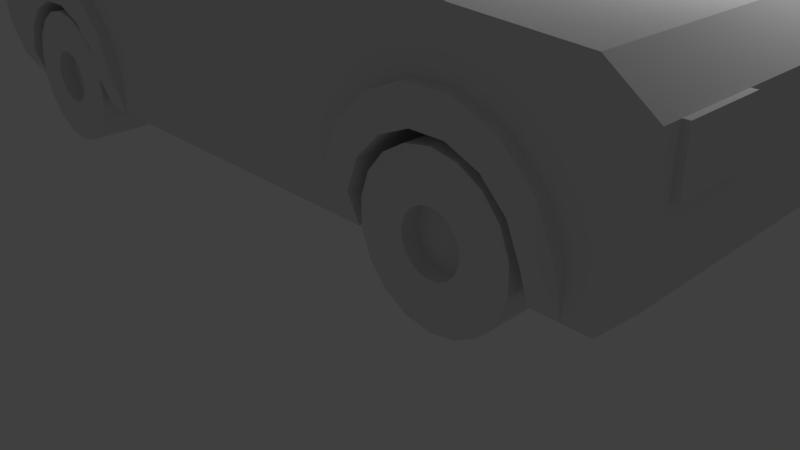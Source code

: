 # Source: BackgroundCar.blend  (saved by Blender 2.77.0; exported with 4.5.12 LTS)
import bpy
from mathutils import Matrix  # noqa: F401  (used for matrix-valued properties, if any)

bpy.ops.wm.read_factory_settings(use_empty=True)
scene = bpy.context.scene
scene.name = 'Scene'

# ---- collections
col_collection_1 = bpy.data.collections.new('Collection 1'); scene.collection.children.link(col_collection_1)

# ---- materials (node trees are filled in below, after node groups)
mat_underneath_car = bpy.data.materials.new('Underneath Car')
mat_underneath_car.alpha_threshold = 0.0
mat_underneath_car.use_transparent_shadow = False
mat_underneath_car.roughness = 0.5
mat_underneath_car.line_color = (0.0, 0.0, 0.0, 1.0)
mat_silver = bpy.data.materials.new('Silver')
mat_silver.alpha_threshold = 0.0
mat_silver.use_transparent_shadow = False
mat_silver.roughness = 0.5
mat_car_trim = bpy.data.materials.new('Car Trim')
mat_car_trim.alpha_threshold = 0.0
mat_car_trim.use_transparent_shadow = False
mat_car_trim.roughness = 0.5
mat_carlight = bpy.data.materials.new('CarLight')
mat_carlight.alpha_threshold = 0.0
mat_carlight.use_transparent_shadow = False
mat_carlight.roughness = 0.5
mat_carrearlight = bpy.data.materials.new('CarRearLight')
mat_carrearlight.alpha_threshold = 0.0
mat_carrearlight.use_transparent_shadow = False
mat_carrearlight.roughness = 0.5
mat_tyres = bpy.data.materials.new('Tyres')
mat_tyres.alpha_threshold = 0.0
mat_tyres.use_transparent_shadow = False
mat_tyres.roughness = 0.5
mat_rims = bpy.data.materials.new('Rims')
mat_rims.alpha_threshold = 0.0
mat_rims.use_transparent_shadow = False
mat_rims.roughness = 0.5
mat_car_windows = bpy.data.materials.new('Car Windows')
mat_car_windows.alpha_threshold = 0.0
mat_car_windows.use_transparent_shadow = False
mat_car_windows.roughness = 0.5

# ---- material node trees

# ---- world
world_world = bpy.data.worlds.new('World'); scene.world = world_world
world_world.color = (0.05088, 0.05088, 0.05088)
world_world.use_sun_shadow = False
world_world.sun_shadow_jitter_overblur = 0.0
world_world.cycles.sampling_method = 'MANUAL'

# ---- cameras
cam_camera = bpy.data.cameras.new('Camera')
cam_camera.clip_end = 100.0
cam_camera.lens = 35.0
cam_camera.sensor_width = 32.0
cam_camera.sensor_height = 18.0
cam_camera.ortho_scale = 7.314
cam_camera.dof.focus_distance = 0.0
cam_camera.dof.aperture_fstop = 128.0

# ---- lights
light_lamp = bpy.data.lights.new('Lamp', 'POINT')
light_lamp.transmission_factor = 0.0
light_lamp.cutoff_distance = 30.0
light_lamp.energy = 100.0
light_lamp.shadow_buffer_clip_start = 1.001
light_lamp.shadow_soft_size = 0.1
light_lamp.shadow_maximum_resolution = 0.006
light_lamp.use_absolute_resolution = True

# ---- meshes
me_cube = bpy.data.meshes.new('Cube')
me_cube.from_pydata([(-4.911, -2.071, -0.8129), (-4.911, 2.071, -0.8129), (4.676, 2.071, -1.0), (3.207, 2.071, 1.107), (-2.496, 2.071, 1.107), (3.207, -2.071, 1.107), (-2.496, -2.071, 1.107), (-3.498, -2.071, 0.1349), (-3.845, -2.071, -0.009218), (-4.112, -2.071, -0.2755), (-4.256, -2.071, -0.6234), (-4.256, -2.071, -0.999), (-2.368, -2.071, -1.0), (-2.363, -2.071, -0.6234), (-2.507, -2.071, -0.2755), (-2.773, -2.071, -0.009217), (-3.121, -2.071, 0.1349), (-1.261, 1.664, 2.451), (4.089, -2.071, -1.0), (-3.498, 2.071, 0.1349), (-3.845, 2.071, -0.009218), (-4.112, 2.071, -0.2755), (-4.256, 2.071, -0.6234), (-4.256, 2.071, -1.0), (-2.363, 2.071, -1.0), (-2.363, 2.071, -0.6234), (-2.507, 2.071, -0.2755), (-2.773, 2.071, -0.009217), (-3.121, 2.071, 0.1349), (4.674, -2.071, -1.0), (3.42, 2.136, -0.02533), (3.42, 1.366, -0.02533), (3.671, 2.136, -0.1699), (3.671, 1.366, -0.1699), (3.856, 2.136, -0.3913), (3.856, 1.366, -0.3913), (3.955, 2.136, -0.6629), (3.955, 1.366, -0.6629), (3.955, 2.136, -0.9519), (3.955, 1.366, -0.9519), (3.856, 2.136, -1.224), (3.856, 1.366, -1.224), (3.671, 2.136, -1.445), (3.671, 1.366, -1.445), (3.42, 2.136, -1.589), (3.42, 1.366, -1.589), (3.136, 2.136, -1.64), (3.136, 1.366, -1.64), (2.851, 2.136, -1.589), (2.851, 1.366, -1.589), (2.601, 2.136, -1.445), (2.601, 1.366, -1.445), (2.415, 2.136, -1.224), (2.415, 1.366, -1.224), (2.316, 2.136, -0.9519), (2.316, 1.366, -0.9519), (2.316, 2.136, -0.6629), (2.316, 1.366, -0.6629), (2.415, 2.136, -0.3913), (2.415, 1.366, -0.3913), (2.601, 2.136, -0.1699), (2.601, 1.366, -0.1699), (3.335, 2.071, 0.1349), (3.683, 2.071, -0.009217), (3.949, 2.071, -0.2755), (4.094, 2.071, -0.6234), (4.094, 2.071, -1.0), (2.2, 2.071, -1.0), (2.2, 2.071, -0.6234), (2.344, 2.071, -0.2755), (2.611, 2.071, -0.009218), (2.959, 2.071, 0.1349), (3.335, -2.071, 0.1349), (3.683, -2.071, -0.009217), (3.949, -2.071, -0.2755), (4.094, -2.071, -0.6234), (-1.261, -1.649, 2.451), (2.2, -2.071, -0.999), (2.2, -2.071, -0.6234), (2.344, -2.071, -0.2755), (2.611, -2.071, -0.009218), (2.959, -2.071, 0.1349), (-3.304, -1.3, -1.0), (-2.368, -1.3, -1.0), (-3.498, -1.3, 0.1349), (-3.845, -1.3, -0.009218), (-4.112, -1.3, -0.2755), (-4.256, -1.3, -0.6234), (-4.256, -1.3, -0.999), (-2.363, -1.3, -0.6234), (-2.507, -1.3, -0.2755), (-2.773, -1.3, -0.009217), (-3.121, -1.3, 0.1349), (-3.498, 1.3, 0.1349), (-3.845, 1.3, -0.009218), (-4.112, 1.3, -0.2755), (-4.256, 1.3, -0.6234), (-4.256, 1.3, -1.0), (-2.363, 1.3, -1.0), (-2.363, 1.3, -0.6234), (-2.507, 1.3, -0.2755), (-2.773, 1.3, -0.009217), (-3.121, 1.3, 0.1349), (-3.309, 1.3, -1.0), (-5.256, -2.071, -0.4058), (-4.902, -2.071, 1.004), (-5.256, 2.071, -0.4058), (-4.902, 2.071, 1.004), (-5.256, -2.071, 0.5317), (-5.256, 2.071, 0.5317), (1.994, 1.664, 2.451), (1.994, -1.649, 2.451), (4.521, -2.071, 1.0), (4.522, 2.071, 1.0), (5.0, 2.071, -0.6459), (5.0, 2.071, 0.6449), (5.0, -2.071, -0.6459), (5.0, -2.071, 0.6449), (2.2, -2.071, -1.0), (2.891, -2.071, 0.4996), (2.431, -2.071, 0.309), (2.079, -2.071, -0.04316), (1.888, -2.071, -0.5033), (1.888, -2.071, -1.0), (4.392, -2.071, -0.5033), (4.202, -2.071, -0.04316), (3.849, -2.071, 0.309), (3.389, -2.071, 0.4996), (4.385, -2.071, -1.001), (-3.053, -2.071, 0.5009), (-2.593, -2.071, 0.3103), (-2.241, -2.071, -0.04183), (-2.05, -2.071, -0.502), (-2.057, -2.071, -1.0), (-4.554, -2.071, -0.9198), (-4.554, -2.071, -0.502), (-4.364, -2.071, -0.04183), (-4.011, -2.071, 0.3103), (-3.551, -2.071, 0.5009), (3.152, -1.3, -1.0), (4.089, -1.3, -1.0), (2.959, -1.3, 0.1349), (2.611, -1.3, -0.009218), (2.344, -1.3, -0.2755), (2.2, -1.3, -0.6234), (2.2, -1.3, -0.999), (4.094, -1.3, -0.6234), (3.949, -1.3, -0.2755), (3.683, -1.3, -0.009217), (3.335, -1.3, 0.1349), (2.959, 1.3, 0.1349), (2.611, 1.3, -0.009218), (2.344, 1.3, -0.2755), (2.2, 1.3, -0.6234), (2.2, 1.3, -1.0), (4.094, 1.3, -1.0), (4.094, 1.3, -0.6234), (3.949, 1.3, -0.2755), (3.683, 1.3, -0.009217), (3.335, 1.3, 0.1349), (3.147, 1.3, -1.0), (2.851, 2.136, -0.02533), (2.851, 1.366, -0.02533), (-3.31, -1.369, 0.02486), (-3.31, -2.14, 0.02486), (-3.025, -1.369, -0.02533), (-3.025, -2.14, -0.02533), (-2.775, -1.369, -0.1699), (-2.775, -2.14, -0.1699), (-2.589, -1.369, -0.3913), (-2.589, -2.14, -0.3913), (-2.491, -1.369, -0.6629), (-2.491, -2.14, -0.6629), (-2.491, -1.369, -0.9519), (-2.491, -2.14, -0.9519), (-2.589, -1.369, -1.224), (-2.589, -2.14, -1.224), (-2.775, -1.369, -1.445), (-2.775, -2.14, -1.445), (-3.025, -1.369, -1.589), (-3.025, -2.14, -1.589), (-3.31, -1.369, -1.64), (-3.31, -2.14, -1.64), (-3.595, -1.369, -1.589), (-3.595, -2.14, -1.589), (-3.845, -1.369, -1.445), (-3.845, -2.14, -1.445), (-4.031, -1.369, -1.224), (-4.031, -2.14, -1.224), (-4.13, -1.369, -0.9519), (-4.13, -2.14, -0.9519), (-4.13, -1.369, -0.6629), (-4.13, -2.14, -0.6629), (-4.031, -1.369, -0.3913), (-4.031, -2.14, -0.3913), (-3.845, -1.369, -0.1699), (-3.845, -2.14, -0.1699), (-3.595, -1.369, -0.02533), (-3.595, -2.14, -0.02533), (3.136, 2.136, 0.02486), (3.136, 1.366, 0.02486), (3.09, -2.03, 1.237), (3.09, 2.032, 1.237), (-2.377, 2.032, 1.237), (-2.377, -2.03, 1.237), (2.12, -1.693, 2.311), (2.12, 1.706, 2.311), (-1.39, 1.706, 2.311), (-1.39, -1.693, 2.311), (-4.911, -1.866, -0.8129), (-4.911, 1.86, -0.8129), (4.674, -1.866, -1.0), (4.675, 1.86, -1.0), (3.207, 1.86, 1.107), (3.207, -1.866, 1.107), (-2.496, 1.86, 1.107), (-2.496, -1.866, 1.107), (-5.256, -1.866, -0.4058), (-5.256, 1.86, -0.4058), (-4.902, -1.866, 1.004), (-4.902, 1.86, 1.004), (-5.256, -1.866, 0.5317), (-5.256, 1.86, 0.5317), (5.0, 1.86, 0.6449), (5.0, -1.866, 0.6449), (4.521, -1.866, 1.0), (4.522, 1.86, 1.0), (1.994, 1.507, 2.451), (1.994, -1.473, 2.451), (5.0, 1.86, -0.6459), (5.0, -1.866, -0.6459), (-1.261, 1.507, 2.451), (-1.261, -1.473, 2.451), (3.09, 1.826, 1.237), (3.09, -1.828, 1.237), (-2.377, -1.828, 1.237), (-2.377, 1.826, 1.237), (2.12, 1.544, 2.311), (2.12, -1.514, 2.311), (-1.39, -1.514, 2.311), (-1.39, 1.544, 2.311), (1.858, 1.664, 2.451), (-1.11, 1.664, 2.451), (1.858, -1.649, 2.451), (-1.11, -1.649, 2.451), (2.944, 2.071, 1.107), (-2.257, 2.071, 1.107), (2.944, -2.071, 1.107), (-2.257, -2.071, 1.107), (2.839, 2.032, 1.237), (-2.146, 2.032, 1.237), (-2.146, -2.03, 1.237), (2.839, -2.03, 1.237), (-1.229, -1.693, 2.311), (1.972, -1.693, 2.311), (1.972, 1.706, 2.311), (-1.229, 1.706, 2.311), (-1.11, 1.507, 2.451), (1.858, 1.507, 2.451), (-1.11, -1.473, 2.451), (1.858, -1.473, 2.451), (-2.304, -1.828, 1.17), (-2.304, 1.826, 1.17), (-1.317, -1.514, 2.244), (-1.317, 1.544, 2.244), (0.1814, 1.664, 2.451), (0.07773, 1.664, 2.451), (0.1814, -1.649, 2.451), (0.07773, -1.649, 2.451), (0.2172, 2.071, 1.107), (0.03557, 2.071, 1.107), (0.2172, -2.071, 1.107), (0.03557, -2.071, 1.107), (0.2137, 2.032, 1.237), (0.03964, 2.032, 1.237), (0.03964, -2.03, 1.237), (0.2137, -2.03, 1.237), (0.07334, -1.693, 2.311), (0.1851, -1.693, 2.311), (0.1851, 1.706, 2.311), (0.07334, 1.706, 2.311), (0.07773, 1.507, 2.451), (0.1814, 1.507, 2.451), (0.07773, -1.473, 2.451), (0.1814, -1.473, 2.451), (1.788, -2.03, 1.237), (1.926, -2.03, 1.237), (1.734, -1.693, 2.311), (1.824, -1.693, 2.311), (1.727, 1.507, 2.451), (1.811, 1.507, 2.451), (1.727, -1.473, 2.451), (1.811, -1.473, 2.451), (1.811, 1.664, 2.451), (1.727, 1.664, 2.451), (1.811, -1.649, 2.451), (1.727, -1.649, 2.451), (1.938, 2.071, 1.107), (1.794, 2.071, 1.107), (1.938, -2.071, 1.107), (1.794, -2.071, 1.107), (1.926, 2.032, 1.237), (1.788, 2.032, 1.237), (1.824, 1.706, 2.311), (1.734, 1.706, 2.311), (0.03964, 1.956, 1.237), (-2.146, 1.956, 1.237), (1.926, -1.955, 1.237), (2.839, -1.955, 1.237), (1.824, -1.63, 2.311), (1.972, -1.63, 2.311), (0.07334, 1.643, 2.311), (-1.229, 1.643, 2.311), (-2.146, -1.955, 1.237), (-1.229, -1.63, 2.311), (1.972, 1.643, 2.311), (2.839, 1.956, 1.237), (1.788, 1.956, 1.237), (0.2137, 1.956, 1.237), (0.03964, -1.955, 1.237), (0.07334, -1.63, 2.311), (1.734, 1.643, 2.311), (0.1851, 1.643, 2.311), (0.2137, -1.955, 1.237), (0.1851, -1.63, 2.311), (1.788, -1.955, 1.237), (1.734, -1.63, 2.311), (1.926, 1.956, 1.237), (1.824, 1.643, 2.311), (-3.31, -2.14, -0.4793), (-3.198, -2.14, -0.4991), (-3.099, -2.14, -0.5561), (-3.026, -2.14, -0.6434), (-2.987, -2.14, -0.7504), (-2.987, -2.14, -0.8644), (-3.026, -2.14, -0.9714), (-3.099, -2.14, -1.059), (-3.198, -2.14, -1.116), (-3.31, -2.14, -1.135), (-3.422, -2.14, -1.116), (-3.521, -2.14, -1.059), (-3.594, -2.14, -0.9714), (-3.633, -2.14, -0.8644), (-3.633, -2.14, -0.7504), (-3.594, -2.14, -0.6434), (-3.521, -2.14, -0.5561), (-3.422, -2.14, -0.4991), (-3.198, -1.95, -0.4991), (-3.31, -1.95, -0.4793), (-3.099, -1.95, -0.5561), (-3.026, -1.95, -0.6434), (-2.987, -1.95, -0.7504), (-2.987, -1.95, -0.8644), (-3.026, -1.95, -0.9714), (-3.099, -1.95, -1.059), (-3.198, -1.95, -1.116), (-3.422, -1.95, -1.116), (-3.31, -1.95, -1.135), (-3.521, -1.95, -1.059), (-3.594, -1.95, -0.9714), (-3.633, -1.95, -0.8644), (-3.633, -1.95, -0.7504), (-3.594, -1.95, -0.6434), (-3.521, -1.95, -0.5561), (-3.422, -1.95, -0.4991), (3.136, -1.369, 0.02486), (3.136, -2.14, 0.02486), (3.42, -1.369, -0.02533), (3.42, -2.14, -0.02533), (3.671, -1.369, -0.1699), (3.671, -2.14, -0.1699), (3.856, -1.369, -0.3913), (3.856, -2.14, -0.3913), (3.955, -1.369, -0.6629), (3.955, -2.14, -0.6629), (3.955, -1.369, -0.9519), (3.955, -2.14, -0.9519), (3.856, -1.369, -1.224), (3.856, -2.14, -1.224), (3.671, -1.369, -1.445), (3.671, -2.14, -1.445), (3.42, -1.369, -1.589), (3.42, -2.14, -1.589), (3.136, -1.369, -1.64), (3.136, -2.14, -1.64), (2.851, -1.369, -1.589), (2.851, -2.14, -1.589), (2.601, -1.369, -1.445), (2.601, -2.14, -1.445), (2.415, -1.369, -1.224), (2.415, -2.14, -1.224), (2.316, -1.369, -0.9519), (2.316, -2.14, -0.9519), (2.316, -1.369, -0.6629), (2.316, -2.14, -0.6629), (2.415, -1.369, -0.3913), (2.415, -2.14, -0.3913), (2.601, -1.369, -0.1699), (2.601, -2.14, -0.1699), (2.851, -1.369, -0.02533), (2.851, -2.14, -0.02533), (3.136, -2.14, -0.4793), (3.248, -2.14, -0.4991), (3.347, -2.14, -0.5561), (3.42, -2.14, -0.6434), (3.459, -2.14, -0.7504), (3.459, -2.14, -0.8644), (3.42, -2.14, -0.9714), (3.347, -2.14, -1.059), (3.248, -2.14, -1.116), (3.136, -2.14, -1.135), (3.023, -2.14, -1.116), (2.925, -2.14, -1.059), (2.852, -2.14, -0.9714), (2.813, -2.14, -0.8644), (2.813, -2.14, -0.7504), (2.852, -2.14, -0.6434), (2.925, -2.14, -0.5561), (3.023, -2.14, -0.4991), (3.248, -1.95, -0.4991), (3.136, -1.95, -0.4793), (3.347, -1.95, -0.5561), (3.42, -1.95, -0.6434), (3.459, -1.95, -0.7504), (3.459, -1.95, -0.8644), (3.42, -1.95, -0.9714), (3.347, -1.95, -1.059), (3.248, -1.95, -1.116), (3.023, -1.95, -1.116), (3.136, -1.95, -1.135), (2.925, -1.95, -1.059), (2.852, -1.95, -0.9714), (2.813, -1.95, -0.8644), (2.813, -1.95, -0.7504), (2.852, -1.95, -0.6434), (2.925, -1.95, -0.5561), (3.023, -1.95, -0.4991), (3.136, 2.136, -0.4793), (3.023, 2.136, -0.4991), (2.925, 2.136, -0.5561), (2.852, 2.136, -0.6434), (2.813, 2.136, -0.7504), (2.813, 2.136, -0.8644), (2.852, 2.136, -0.9714), (2.925, 2.136, -1.059), (3.023, 2.136, -1.116), (3.136, 2.136, -1.135), (3.248, 2.136, -1.116), (3.347, 2.136, -1.059), (3.42, 2.136, -0.9714), (3.459, 2.136, -0.8644), (3.459, 2.136, -0.7504), (3.42, 2.136, -0.6434), (3.347, 2.136, -0.5561), (3.248, 2.136, -0.4991), (3.023, 1.946, -0.4991), (3.136, 1.946, -0.4793), (2.925, 1.946, -0.5561), (2.852, 1.946, -0.6434), (2.813, 1.946, -0.7504), (2.813, 1.946, -0.8644), (2.852, 1.946, -0.9714), (2.925, 1.946, -1.059), (3.023, 1.946, -1.116), (3.248, 1.946, -1.116), (3.136, 1.946, -1.135), (3.347, 1.946, -1.059), (3.42, 1.946, -0.9714), (3.459, 1.946, -0.8644), (3.459, 1.946, -0.7504), (3.42, 1.946, -0.6434), (3.347, 1.946, -0.5561), (3.248, 1.946, -0.4991), (-3.31, 1.366, 0.02486), (-3.31, 2.136, 0.02486), (-3.595, 1.366, -0.02533), (-3.595, 2.136, -0.02533), (-3.845, 1.366, -0.1699), (-3.845, 2.136, -0.1699), (-4.031, 1.366, -0.3913), (-4.031, 2.136, -0.3913), (-4.13, 1.366, -0.6629), (-4.13, 2.136, -0.6629), (-4.13, 1.366, -0.9519), (-4.13, 2.136, -0.9519), (-4.031, 1.366, -1.224), (-4.031, 2.136, -1.224), (-3.845, 1.366, -1.445), (-3.845, 2.136, -1.445), (-3.595, 1.366, -1.589), (-3.595, 2.136, -1.589), (-3.31, 1.366, -1.64), (-3.31, 2.136, -1.64), (-3.025, 1.366, -1.589), (-3.025, 2.136, -1.589), (-2.775, 1.366, -1.445), (-2.775, 2.136, -1.445), (-2.589, 1.366, -1.224), (-2.589, 2.136, -1.224), (-2.491, 1.366, -0.9519), (-2.491, 2.136, -0.9519), (-2.491, 1.366, -0.6629), (-2.491, 2.136, -0.6629), (-2.589, 1.366, -0.3913), (-2.589, 2.136, -0.3913), (-2.775, 1.366, -0.1699), (-2.775, 2.136, -0.1699), (-3.025, 1.366, -0.02533), (-3.025, 2.136, -0.02533), (-3.31, 2.136, -0.4793), (-3.422, 2.136, -0.4991), (-3.521, 2.136, -0.5561), (-3.594, 2.136, -0.6434), (-3.633, 2.136, -0.7504), (-3.633, 2.136, -0.8644), (-3.594, 2.136, -0.9714), (-3.521, 2.136, -1.059), (-3.422, 2.136, -1.116), (-3.31, 2.136, -1.135), (-3.198, 2.136, -1.116), (-3.099, 2.136, -1.059), (-3.026, 2.136, -0.9714), (-2.987, 2.136, -0.8644), (-2.987, 2.136, -0.7504), (-3.026, 2.136, -0.6434), (-3.099, 2.136, -0.5561), (-3.198, 2.136, -0.4991), (-3.422, 1.946, -0.4991), (-3.31, 1.946, -0.4793), (-3.521, 1.946, -0.5561), (-3.594, 1.946, -0.6434), (-3.633, 1.946, -0.7504), (-3.633, 1.946, -0.8644), (-3.594, 1.946, -0.9714), (-3.521, 1.946, -1.059), (-3.422, 1.946, -1.116), (-3.198, 1.946, -1.116), (-3.31, 1.946, -1.135), (-3.099, 1.946, -1.059), (-3.026, 1.946, -0.9714), (-2.987, 1.946, -0.8644), (-2.987, 1.946, -0.7504), (-3.026, 1.946, -0.6434), (-3.099, 1.946, -0.5561), (-3.198, 1.946, -0.4991), (-3.498, 2.071, 0.1349), (-3.845, 2.071, -0.009218), (-4.112, 2.071, -0.2755), (-4.256, 2.071, -0.6234), (-4.256, 2.071, -0.999), (-2.368, 2.071, -1.0), (-2.363, 2.071, -0.6234), (-2.507, 2.071, -0.2755), (-2.773, 2.071, -0.009217), (-3.121, 2.071, 0.1349), (4.089, 2.071, -1.0), (3.335, 2.071, 0.1349), (3.683, 2.071, -0.009217), (3.949, 2.071, -0.2755), (4.094, 2.071, -0.6234), (2.2, 2.071, -0.999), (2.2, 2.071, -0.6234), (2.344, 2.071, -0.2755), (2.611, 2.071, -0.009218), (2.959, 2.071, 0.1349), (2.891, 2.071, 0.4996), (2.431, 2.071, 0.309), (2.079, 2.071, -0.04316), (1.888, 2.071, -0.5033), (1.888, 2.071, -1.0), (4.392, 2.071, -0.5033), (4.202, 2.071, -0.04316), (3.849, 2.071, 0.309), (3.389, 2.071, 0.4996), (4.385, 2.071, -1.001), (-3.053, 2.071, 0.5009), (-2.593, 2.071, 0.3103), (-2.241, 2.071, -0.04183), (-2.05, 2.071, -0.502), (-2.057, 2.071, -1.0), (-4.554, 2.071, -0.9198), (-4.554, 2.071, -0.502), (-4.364, 2.071, -0.04183), (-4.011, 2.071, 0.3103), (-3.551, 2.071, 0.5009), (-3.845, 2.194, -0.009218), (-3.498, 2.194, 0.1349), (-4.112, 2.194, -0.2755), (-4.256, 2.194, -0.6234), (-4.256, 2.071, -0.999), (-2.363, 2.194, -0.6234), (-2.368, 2.071, -1.0), (-2.507, 2.194, -0.2755), (-2.773, 2.194, -0.009217), (-3.121, 2.194, 0.1349), (-3.551, 2.194, 0.5009), (-3.053, 2.194, 0.5009), (-2.593, 2.194, 0.3103), (-2.241, 2.194, -0.04183), (-2.05, 2.194, -0.502), (-2.057, 2.071, -1.0), (-4.554, 2.071, -0.9198), (-4.554, 2.194, -0.502), (-4.364, 2.194, -0.04183), (-4.011, 2.194, 0.3103), (4.094, 2.194, -0.6234), (4.089, 2.071, -1.0), (2.959, 2.194, 0.1349), (3.335, 2.194, 0.1349), (3.683, 2.194, -0.009217), (3.949, 2.194, -0.2755), (2.2, 2.071, -0.999), (2.2, 2.194, -0.6234), (2.344, 2.194, -0.2755), (2.611, 2.194, -0.009218), (2.431, 2.194, 0.309), (2.891, 2.194, 0.4996), (2.079, 2.194, -0.04316), (1.888, 2.194, -0.5033), (1.888, 2.071, -1.0), (4.202, 2.194, -0.04316), (4.392, 2.194, -0.5033), (3.849, 2.194, 0.309), (3.389, 2.194, 0.4996), (4.385, 2.071, -1.001), (4.094, -2.194, -0.6234), (4.089, -2.071, -1.0), (2.959, -2.194, 0.1349), (3.335, -2.194, 0.1349), (3.683, -2.194, -0.009217), (3.949, -2.194, -0.2755), (2.2, -2.071, -0.999), (2.2, -2.194, -0.6234), (2.344, -2.194, -0.2755), (2.611, -2.194, -0.009218), (2.431, -2.194, 0.309), (2.891, -2.194, 0.4996), (2.079, -2.194, -0.04316), (1.888, -2.194, -0.5033), (1.888, -2.071, -1.0), (4.202, -2.194, -0.04316), (4.392, -2.194, -0.5033), (3.849, -2.194, 0.309), (3.389, -2.194, 0.4996), (4.385, -2.071, -1.001), (-3.845, -2.194, -0.009218), (-3.498, -2.194, 0.1349), (-4.112, -2.194, -0.2755), (-4.256, -2.194, -0.6234), (-4.256, -2.071, -0.999), (-2.363, -2.194, -0.6234), (-2.368, -2.071, -1.0), (-2.507, -2.194, -0.2755), (-2.773, -2.194, -0.009217), (-3.121, -2.194, 0.1349), (-3.551, -2.194, 0.5009), (-3.053, -2.194, 0.5009), (-2.593, -2.194, 0.3103), (-2.241, -2.194, -0.04183), (-2.05, -2.194, -0.502), (-2.057, -2.071, -1.0), (-4.554, -2.071, -0.9198), (-4.554, -2.194, -0.502), (-4.364, -2.194, -0.04183), (-4.011, -2.194, 0.3103), (-5.256, -2.071, 0.2976), (-5.256, 2.071, 0.2976), (-5.256, -1.866, 0.2976), (-5.256, 1.86, 0.2976), (-4.911, -1.019, -0.8129), (-4.911, 1.001, -0.8129), (4.675, -1.019, -1.0), (4.675, 1.001, -1.0), (3.207, 1.001, 1.107), (3.207, -1.019, 1.107), (-2.496, 1.001, 1.107), (-2.496, -1.019, 1.107), (-5.256, -1.019, -0.4058), (-5.256, 1.001, -0.4058), (-4.902, -1.019, 1.004), (-4.902, 1.001, 1.004), (-5.256, -1.019, 0.5317), (-5.256, 1.001, 0.5317), (5.0, 1.001, 0.6449), (5.0, -1.019, 0.6449), (4.521, -1.019, 1.0), (4.522, 1.001, 1.0), (1.994, 0.8318, 2.451), (1.994, -0.7837, 2.451), (5.0, 1.001, -0.6459), (5.0, -1.019, -0.6459), (-1.261, 0.8318, 2.451), (-1.261, -0.7837, 2.451), (3.09, 0.985, 1.237), (3.09, -0.996, 1.237), (-2.377, -0.996, 1.237), (-2.377, 0.985, 1.237), (2.12, 0.8495, 2.311), (2.12, -0.8082, 2.311), (-1.39, -0.8082, 2.311), (-1.39, 0.8495, 2.311), (-1.11, -0.7837, 2.451), (-1.11, 0.8318, 2.451), (1.858, -0.7837, 2.451), (1.858, 0.8318, 2.451), (-2.304, -0.996, 1.17), (-2.304, 0.985, 1.17), (-1.317, -0.8082, 2.244), (-1.317, 0.8495, 2.244), (0.07773, -0.7837, 2.451), (0.07773, 0.8318, 2.451), (0.1814, -0.7837, 2.451), (0.1814, 0.8318, 2.451), (1.727, -0.7837, 2.451), (1.727, 0.8318, 2.451), (1.811, -0.7837, 2.451), (1.811, 0.8318, 2.451), (-5.256, -1.019, 0.2976), (-5.256, 1.001, 0.2976), (-4.991, 1.001, 1.034), (-4.991, 1.86, 1.034), (-5.345, 1.001, 0.5612), (-5.345, 1.86, 0.5612), (-4.991, -1.866, 1.034), (-5.345, -1.866, 0.5612), (-5.345, -1.866, 0.3271), (-5.345, 1.86, 0.3271), (-5.345, 1.001, 0.3271), (-4.991, -1.019, 1.034), (-5.345, -1.019, 0.5612), (-5.345, -1.019, 0.3271), (5.0, 2.071, 0.09055), (5.0, -2.071, 0.09055), (5.0, 1.86, 0.09055), (5.0, -1.866, 0.09055), (5.0, 1.001, 0.09055), (5.0, -1.019, 0.09055), (5.062, -1.019, 0.6449), (5.062, -1.866, 0.6449), (5.062, 1.86, 0.6449), (5.062, 1.001, 0.6449), (5.062, 1.86, 0.09055), (5.062, -1.866, 0.09055), (5.062, 1.001, 0.09055), (5.062, -1.019, 0.09055), (3.03, -0.996, 1.183), (3.03, -1.828, 1.183), (2.061, -0.8082, 2.257), (2.061, -1.514, 2.257), (3.03, 1.826, 1.183), (2.061, 1.544, 2.257), (3.03, 0.985, 1.183), (2.061, 0.8495, 2.257)], [(118, 77)], [(15, 91, 90, 14), (94, 95, 21, 20), (210, 218, 106, 1), (222, 220, 107, 109), (83, 89, 90, 91, 92, 84, 85, 86, 87, 88, 82), (93, 102, 101, 100, 99, 98, 103, 97, 96, 95, 94), (93, 19, 28, 102), (95, 96, 22, 21), (84, 92, 16, 7), (8, 85, 84, 7), (96, 97, 23, 22), (16, 92, 91, 15), (9, 86, 85, 8), (98, 99, 25, 24), (10, 87, 86, 9), (99, 100, 26, 25), (11, 88, 87, 10), (100, 101, 27, 26), (13, 89, 83, 12), (93, 94, 20, 19), (27, 101, 102, 28), (668, 222, 109, 666), (224, 225, 112, 117), (734, 732, 116, 230), (212, 2, 114, 229), (0, 1, 580, 549, 11, 134), (97, 98, 83, 88), (89, 13, 14, 90), (73, 148, 147, 74), (151, 152, 69, 70), (140, 146, 147, 148, 149, 141, 142, 143, 144, 145, 139), (150, 159, 158, 157, 156, 155, 160, 154, 153, 152, 151), (150, 71, 62, 159), (152, 153, 68, 69), (141, 149, 72, 81), (80, 142, 141, 81), (153, 154, 67, 68), (72, 149, 148, 73), (79, 143, 142, 80), (155, 156, 65, 66), (78, 144, 143, 79), (156, 157, 64, 65), (77, 145, 144, 78), (157, 158, 63, 64), (75, 146, 140, 18), (150, 151, 70, 71), (63, 158, 159, 62), (146, 75, 74, 147), (240, 231, 17, 207), (219, 105, 6, 216), (260, 243, 111, 228), (237, 206, 110, 227), (214, 5, 112, 225), (200, 162, 61, 59, 57, 55, 53, 51, 49, 47, 45, 43, 41, 39, 37, 35, 33, 31), (163, 164, 166, 165), (31, 30, 199, 200), (165, 166, 168, 167), (33, 32, 30, 31), (167, 168, 170, 169), (32, 453, 454, 30), (169, 170, 172, 171), (35, 34, 32, 33), (171, 172, 174, 173), (37, 36, 34, 35), (173, 174, 176, 175), (39, 38, 36, 37), (175, 176, 178, 177), (41, 40, 38, 39), (177, 178, 180, 179), (43, 42, 40, 41), (179, 180, 182, 181), (45, 44, 42, 43), (181, 182, 184, 183), (47, 46, 44, 45), (183, 184, 186, 185), (49, 48, 46, 47), (185, 186, 188, 187), (51, 50, 48, 49), (187, 188, 190, 189), (53, 52, 50, 51), (189, 190, 192, 191), (55, 54, 52, 53), (57, 56, 54, 55), (191, 192, 194, 193), (59, 58, 56, 57), (61, 60, 58, 59), (193, 194, 196, 195), (196, 345, 346, 198), (162, 161, 60, 61), (195, 196, 198, 197), (200, 199, 161, 162), (197, 198, 164, 163), (163, 165, 167, 169, 171, 173, 175, 177, 179, 181, 183, 185, 187, 189, 191, 193, 195, 197), (252, 247, 5, 201), (249, 202, 3, 245), (255, 206, 202, 249), (254, 252, 201, 205), (213, 3, 202, 233), (215, 236, 203, 4), (243, 254, 205, 111), (241, 110, 206, 255), (233, 202, 206, 237), (236, 240, 207, 203), (204, 208, 239, 235), (235, 239, 263, 261), (201, 234, 238, 205), (697, 698, 747, 752), (6, 204, 235, 216), (675, 696, 236, 215), (5, 214, 234, 201), (673, 213, 233, 693), (3, 213, 226, 113), (674, 214, 225, 685), (205, 238, 228, 111), (697, 237, 227, 687), (241, 258, 227, 110), (703, 260, 228, 688), (107, 220, 215, 4), (679, 219, 216, 676), (208, 76, 232, 239), (700, 691, 231, 240), (29, 211, 230, 116), (672, 212, 229, 689), (731, 733, 229, 114), (736, 734, 230, 690), (115, 113, 226, 223), (684, 685, 225, 224), (665, 108, 221, 667), (667, 221, 724, 725), (108, 105, 219, 221), (680, 220, 720, 719), (0, 104, 217, 209), (670, 678, 218, 210), (692, 232, 259, 701), (715, 292, 260, 703), (17, 231, 257, 242), (293, 290, 258, 241), (17, 242, 256, 207), (293, 241, 255, 303), (76, 208, 253, 244), (295, 288, 254, 243), (208, 204, 251, 253), (285, 287, 326, 325), (207, 256, 250, 203), (279, 304, 321, 322), (203, 250, 246, 4), (301, 249, 245, 297), (204, 6, 248, 251), (286, 299, 247, 252), (232, 76, 244, 259), (292, 295, 243, 260), (706, 708, 264, 262), (240, 236, 262, 264), (700, 240, 264, 708), (695, 235, 261, 705), (259, 244, 268, 283), (283, 268, 267, 284), (251, 248, 272, 275), (275, 272, 271, 276), (250, 274, 270, 246), (274, 273, 269, 270), (250, 256, 312, 306), (280, 279, 273, 274), (256, 280, 311, 312), (277, 275, 276, 278), (244, 253, 277, 268), (268, 277, 278, 267), (242, 266, 280, 256), (266, 265, 279, 280), (242, 257, 281, 266), (266, 281, 282, 265), (701, 259, 283, 709), (709, 283, 284, 711), (284, 267, 296, 291), (291, 296, 295, 292), (276, 271, 300, 285), (285, 300, 299, 286), (273, 302, 298, 269), (302, 301, 297, 298), (275, 277, 320, 319), (304, 303, 301, 302), (301, 303, 328, 327), (287, 285, 286, 288), (267, 278, 287, 296), (296, 287, 288, 295), (265, 294, 304, 279), (294, 293, 303, 304), (265, 282, 289, 294), (294, 289, 290, 293), (711, 284, 291, 713), (713, 291, 292, 715), (309, 307, 308, 310), (328, 315, 316, 327), (312, 311, 305, 306), (314, 313, 319, 320), (322, 321, 317, 318), (324, 323, 325, 326), (278, 276, 323, 324), (255, 249, 316, 315), (274, 250, 306, 305), (288, 286, 307, 309), (302, 273, 318, 317), (276, 285, 325, 323), (286, 252, 308, 307), (249, 301, 327, 316), (251, 275, 319, 313), (287, 278, 324, 326), (280, 274, 305, 311), (254, 288, 309, 310), (303, 255, 315, 328), (253, 251, 313, 314), (277, 253, 314, 320), (304, 302, 317, 321), (273, 279, 322, 318), (252, 254, 310, 308), (198, 346, 329, 164), (164, 329, 330, 166), (166, 330, 331, 168), (168, 331, 332, 170), (170, 332, 333, 172), (172, 333, 334, 174), (174, 334, 335, 176), (176, 335, 336, 178), (178, 336, 337, 180), (182, 180, 337, 338), (182, 338, 339, 184), (184, 339, 340, 186), (186, 340, 341, 188), (188, 341, 342, 190), (190, 342, 343, 192), (192, 343, 344, 194), (194, 344, 345, 196), (345, 344, 362, 363), (347, 348, 364, 363, 362, 361, 360, 359, 358, 356, 357, 355, 354, 353, 352, 351, 350, 349), (337, 336, 354, 355), (330, 329, 348, 347), (346, 345, 363, 364), (339, 338, 357, 356), (331, 330, 347, 349), (329, 346, 364, 348), (340, 339, 356, 358), (332, 331, 349, 350), (338, 337, 355, 357), (341, 340, 358, 359), (333, 332, 350, 351), (342, 341, 359, 360), (334, 333, 351, 352), (343, 342, 360, 361), (335, 334, 352, 353), (344, 343, 361, 362), (336, 335, 353, 354), (365, 366, 368, 367), (367, 368, 370, 369), (369, 370, 372, 371), (371, 372, 374, 373), (373, 374, 376, 375), (375, 376, 378, 377), (377, 378, 380, 379), (379, 380, 382, 381), (381, 382, 384, 383), (383, 384, 386, 385), (385, 386, 388, 387), (387, 388, 390, 389), (389, 390, 392, 391), (391, 392, 394, 393), (393, 394, 396, 395), (395, 396, 398, 397), (398, 417, 418, 400), (397, 398, 400, 399), (399, 400, 366, 365), (365, 367, 369, 371, 373, 375, 377, 379, 381, 383, 385, 387, 389, 391, 393, 395, 397, 399), (400, 418, 401, 366), (366, 401, 402, 368), (368, 402, 403, 370), (370, 403, 404, 372), (372, 404, 405, 374), (374, 405, 406, 376), (376, 406, 407, 378), (378, 407, 408, 380), (380, 408, 409, 382), (384, 382, 409, 410), (384, 410, 411, 386), (386, 411, 412, 388), (388, 412, 413, 390), (390, 413, 414, 392), (392, 414, 415, 394), (394, 415, 416, 396), (396, 416, 417, 398), (417, 416, 434, 435), (419, 420, 436, 435, 434, 433, 432, 431, 430, 428, 429, 427, 426, 425, 424, 423, 422, 421), (409, 408, 426, 427), (402, 401, 420, 419), (418, 417, 435, 436), (411, 410, 429, 428), (403, 402, 419, 421), (401, 418, 436, 420), (412, 411, 428, 430), (404, 403, 421, 422), (410, 409, 427, 429), (413, 412, 430, 431), (405, 404, 422, 423), (414, 413, 431, 432), (406, 405, 423, 424), (415, 414, 432, 433), (407, 406, 424, 425), (416, 415, 433, 434), (408, 407, 425, 426), (30, 454, 437, 199), (199, 437, 438, 161), (161, 438, 439, 60), (60, 439, 440, 58), (58, 440, 441, 56), (56, 441, 442, 54), (54, 442, 443, 52), (52, 443, 444, 50), (50, 444, 445, 48), (46, 48, 445, 446), (46, 446, 447, 44), (44, 447, 448, 42), (42, 448, 449, 40), (40, 449, 450, 38), (38, 450, 451, 36), (36, 451, 452, 34), (34, 452, 453, 32), (453, 452, 470, 471), (455, 456, 472, 471, 470, 469, 468, 467, 466, 464, 465, 463, 462, 461, 460, 459, 458, 457), (445, 444, 462, 463), (438, 437, 456, 455), (454, 453, 471, 472), (447, 446, 465, 464), (439, 438, 455, 457), (437, 454, 472, 456), (448, 447, 464, 466), (440, 439, 457, 458), (446, 445, 463, 465), (449, 448, 466, 467), (441, 440, 458, 459), (450, 449, 467, 468), (442, 441, 459, 460), (451, 450, 468, 469), (443, 442, 460, 461), (452, 451, 469, 470), (444, 443, 461, 462), (473, 474, 476, 475), (475, 476, 478, 477), (477, 478, 480, 479), (479, 480, 482, 481), (481, 482, 484, 483), (483, 484, 486, 485), (485, 486, 488, 487), (487, 488, 490, 489), (489, 490, 492, 491), (491, 492, 494, 493), (493, 494, 496, 495), (495, 496, 498, 497), (497, 498, 500, 499), (499, 500, 502, 501), (501, 502, 504, 503), (503, 504, 506, 505), (506, 525, 526, 508), (505, 506, 508, 507), (507, 508, 474, 473), (473, 475, 477, 479, 481, 483, 485, 487, 489, 491, 493, 495, 497, 499, 501, 503, 505, 507), (508, 526, 509, 474), (474, 509, 510, 476), (476, 510, 511, 478), (478, 511, 512, 480), (480, 512, 513, 482), (482, 513, 514, 484), (484, 514, 515, 486), (486, 515, 516, 488), (488, 516, 517, 490), (492, 490, 517, 518), (492, 518, 519, 494), (494, 519, 520, 496), (496, 520, 521, 498), (498, 521, 522, 500), (500, 522, 523, 502), (502, 523, 524, 504), (504, 524, 525, 506), (525, 524, 542, 543), (527, 528, 544, 543, 542, 541, 540, 539, 538, 536, 537, 535, 534, 533, 532, 531, 530, 529), (517, 516, 534, 535), (510, 509, 528, 527), (526, 525, 543, 544), (519, 518, 537, 536), (511, 510, 527, 529), (509, 526, 544, 528), (520, 519, 536, 538), (512, 511, 529, 530), (518, 517, 535, 537), (521, 520, 538, 539), (513, 512, 530, 531), (522, 521, 539, 540), (514, 513, 531, 532), (523, 522, 540, 541), (515, 514, 532, 533), (524, 523, 541, 542), (516, 515, 533, 534), (138, 655, 656, 129), (127, 643, 642, 126), (554, 594, 593, 553), (570, 621, 620, 571), (585, 587, 588, 589, 601, 602, 603, 604, 595, 596, 597, 598, 599, 600, 591, 590, 592, 593, 594, 586), (546, 585, 586, 545), (578, 599, 598, 577), (545, 586, 594, 554), (547, 587, 585, 546), (579, 600, 599, 578), (548, 588, 587, 547), (581, 602, 601, 580), (549, 589, 588, 548), (582, 603, 602, 581), (551, 590, 591, 550), (583, 604, 603, 582), (575, 596, 595, 584), (552, 592, 590, 551), (584, 595, 604, 583), (576, 597, 596, 575), (553, 593, 592, 552), (580, 601, 589, 549), (577, 598, 597, 576), (605, 610, 609, 608, 607, 614, 613, 612, 611, 619, 618, 617, 615, 616, 623, 622, 620, 621, 624, 606), (561, 612, 613, 562), (571, 620, 622, 572), (555, 606, 624, 574), (562, 613, 614, 563), (559, 605, 606, 555), (572, 622, 623, 573), (563, 614, 607, 564), (564, 607, 608, 556), (573, 623, 616, 565), (565, 616, 615, 566), (556, 608, 609, 557), (574, 624, 621, 570), (566, 615, 617, 567), (557, 609, 610, 558), (567, 617, 618, 568), (558, 610, 605, 559), (568, 618, 619, 569), (560, 611, 612, 561), (625, 626, 644, 641, 640, 642, 643, 636, 635, 637, 638, 639, 631, 632, 633, 634, 627, 628, 629, 630), (18, 626, 625, 75), (75, 625, 630, 74), (120, 635, 636, 119), (121, 637, 635, 120), (122, 638, 637, 121), (78, 632, 631, 77), (124, 641, 644, 128), (79, 633, 632, 78), (123, 639, 638, 122), (125, 640, 641, 124), (80, 634, 633, 79), (72, 628, 627, 81), (119, 636, 643, 127), (126, 642, 640, 125), (81, 627, 634, 80), (73, 629, 628, 72), (128, 644, 626, 18), (74, 630, 629, 73), (645, 646, 654, 653, 652, 650, 651, 660, 659, 658, 657, 656, 655, 664, 663, 662, 661, 649, 648, 647), (131, 658, 659, 132), (135, 662, 663, 136), (12, 651, 650, 13), (13, 650, 652, 14), (130, 657, 658, 131), (14, 652, 653, 15), (134, 661, 662, 135), (137, 664, 655, 138), (11, 649, 661, 134), (15, 653, 654, 16), (7, 646, 645, 8), (16, 654, 646, 7), (129, 656, 657, 130), (8, 645, 647, 9), (132, 659, 660, 133), (136, 663, 664, 137), (9, 647, 648, 10), (10, 648, 649, 11), (579, 569, 123, 133), (83, 98, 24, 579, 133, 12), (155, 140, 139, 145, 154, 160), (67, 154, 145, 77, 123, 569), (626, 644, 624, 606), (574, 2, 29, 128), (0, 134, 135, 136, 137, 138, 129, 130, 131, 132, 133, 123, 122, 121, 120, 119, 127, 126, 125, 124, 128, 29, 116, 732, 117, 112, 5, 247, 299, 300, 271, 272, 248, 6, 105, 108, 665, 104), (2, 574, 570, 571, 572, 573, 565, 566, 567, 568, 569, 579, 578, 577, 576, 575, 584, 583, 582, 581, 580, 1, 106, 666, 109, 107, 4, 246, 270, 269, 298, 297, 245, 3, 113, 115, 731, 114), (678, 718, 668, 218), (104, 665, 667, 217), (218, 668, 666, 106), (217, 667, 717, 677), (677, 717, 718, 678), (289, 714, 716, 290), (714, 713, 715, 716), (282, 712, 714, 289), (712, 711, 713, 714), (281, 710, 712, 282), (710, 709, 711, 712), (257, 702, 710, 281), (702, 701, 709, 710), (236, 696, 706, 262), (696, 695, 705, 706), (239, 699, 707, 263), (699, 700, 708, 707), (261, 263, 707, 705), (705, 707, 708, 706), (290, 716, 704, 258), (716, 715, 703, 704), (231, 691, 702, 257), (691, 692, 701, 702), (209, 217, 677, 669), (669, 677, 678, 670), (682, 680, 719, 721), (681, 679, 680, 682), (221, 219, 723, 724), (717, 681, 682, 718), (223, 226, 686, 683), (683, 686, 685, 684), (733, 735, 689, 229), (735, 736, 690, 689), (211, 671, 690, 230), (671, 672, 689, 690), (239, 232, 692, 699), (699, 692, 691, 700), (220, 680, 675, 215), (680, 679, 676, 675), (258, 704, 687, 227), (704, 703, 688, 687), (238, 698, 688, 228), (698, 697, 687, 688), (213, 673, 686, 226), (673, 674, 685, 686), (214, 674, 694, 234), (674, 673, 693, 694), (216, 235, 695, 676), (676, 695, 696, 675), (233, 237, 750, 749), (693, 233, 749, 751), (727, 721, 722, 726), (721, 719, 720, 722), (724, 723, 728, 729), (725, 724, 729, 730), (220, 222, 722, 720), (681, 717, 730, 729), (222, 668, 726, 722), (219, 679, 728, 723), (718, 682, 721, 727), (717, 667, 725, 730), (668, 718, 727, 726), (679, 681, 729, 728), (683, 684, 736, 735), (736, 684, 737, 744), (735, 733, 741, 743), (115, 223, 733, 731), (224, 117, 732, 734), (739, 740, 743, 741), (737, 738, 742, 744), (224, 734, 742, 738), (684, 224, 738, 737), (734, 736, 744, 742), (683, 735, 743, 740), (223, 683, 740, 739), (733, 223, 739, 741), (751, 749, 750, 752), (746, 745, 747, 748), (745, 751, 752, 747), (698, 238, 748, 747), (694, 693, 751, 745), (234, 694, 745, 746), (238, 234, 746, 748), (237, 697, 752, 750)])
me_cube.polygons.foreach_set('material_index', [0, 0, 1, 1, 0, 0, 0, 0, 0, 0, 0, 0, 0, 0, 0, 0, 0, 0, 0, 0, 0, 1, 1, 1, 1, 1, 0, 0, 0, 0, 0, 0, 0, 0, 0, 0, 0, 0, 0, 0, 0, 0, 0, 0, 0, 0, 0, 0, 2, 1, 2, 2, 1, 0, 0, 0, 0, 0, 0, 0, 0, 0, 0, 0, 0, 0, 0, 0, 0, 0, 0, 0, 0, 0, 0, 0, 0, 0, 0, 0, 0, 0, 0, 0, 0, 0, 0, 0, 0, 0, 0, 0, 0, 2, 2, 2, 2, 2, 1, 2, 2, 2, 2, 2, 2, 2, 2, 2, 2, 2, 2, 1, 1, 2, 2, 2, 2, 1, 1, 2, 2, 1, 1, 1, 1, 1, 1, 1, 3, 1, 3, 1, 1, 2, 1, 2, 2, 2, 2, 2, 2, 2, 2, 2, 2, 2, 2, 2, 2, 2, 2, 7, 2, 2, 2, 2, 2, 2, 2, 2, 2, 2, 2, 2, 2, 2, 2, 2, 2, 2, 2, 1, 1, 2, 2, 2, 2, 2, 2, 2, 2, 2, 2, 2, 2, 2, 2, 2, 2, 1, 1, 7, 7, 7, 7, 7, 7, 2, 2, 2, 2, 2, 2, 2, 2, 2, 2, 2, 2, 2, 2, 2, 2, 2, 2, 0, 0, 0, 0, 0, 0, 0, 0, 0, 0, 0, 0, 0, 0, 0, 0, 0, 0, 0, 0, 0, 0, 0, 0, 0, 0, 0, 0, 0, 0, 0, 0, 0, 0, 0, 0, 0, 0, 0, 0, 0, 0, 0, 0, 0, 0, 0, 0, 0, 0, 0, 0, 0, 0, 0, 0, 0, 0, 0, 0, 0, 0, 0, 0, 0, 0, 0, 0, 0, 0, 0, 0, 0, 0, 0, 0, 0, 0, 0, 0, 0, 0, 0, 0, 0, 0, 0, 0, 0, 0, 0, 0, 0, 0, 0, 0, 0, 0, 0, 0, 0, 0, 0, 0, 0, 0, 0, 0, 0, 0, 0, 0, 0, 0, 0, 0, 0, 0, 0, 0, 0, 0, 0, 0, 0, 0, 0, 0, 0, 0, 0, 0, 0, 0, 0, 0, 0, 0, 0, 0, 0, 0, 0, 0, 0, 0, 0, 0, 0, 0, 0, 0, 0, 0, 0, 0, 0, 0, 0, 0, 0, 0, 0, 0, 0, 0, 0, 0, 0, 0, 0, 0, 0, 0, 0, 0, 0, 0, 0, 0, 0, 0, 0, 0, 2, 2, 0, 2, 2, 0, 2, 0, 0, 2, 0, 2, 0, 2, 0, 2, 2, 0, 2, 2, 0, 0, 2, 2, 0, 2, 0, 0, 0, 2, 0, 0, 2, 2, 0, 2, 2, 0, 2, 0, 2, 0, 2, 0, 0, 2, 2, 2, 0, 2, 0, 2, 2, 0, 0, 2, 2, 0, 0, 0, 0, 2, 2, 2, 0, 0, 2, 0, 2, 2, 0, 0, 0, 0, 2, 0, 2, 2, 0, 0, 0, 0, 0, 0, 0, 0, 1, 1, 1, 1, 1, 1, 1, 1, 1, 1, 1, 1, 1, 1, 1, 2, 2, 2, 2, 7, 7, 1, 1, 2, 2, 1, 1, 3, 1, 3, 1, 1, 1, 1, 1, 1, 1, 2, 2, 1, 1, 2, 2, 2, 2, 1, 1, 2, 2, 2, 2, 2, 2, 3, 3, 3, 3, 3, 3, 3, 3, 3, 3, 3, 3, 1, 4, 4, 1, 1, 4, 4, 4, 4, 4, 4, 4, 4, 7, 7, 7, 2, 2, 2, 2, 2])
me_cube.materials.append(mat_underneath_car)
me_cube.materials.append(mat_silver)
me_cube.materials.append(mat_car_trim)
me_cube.materials.append(mat_carlight)
me_cube.materials.append(mat_carrearlight)
me_cube.materials.append(mat_tyres)
me_cube.materials.append(mat_rims)
me_cube.materials.append(mat_car_windows)
me_cube.use_remesh_preserve_volume = False
me_cube.use_remesh_preserve_attributes = False
me_cube.use_mirror_vertex_groups = False
me_cube.update()

# ---- objects
ob_cube = bpy.data.objects.new('Cube', me_cube)
ob_lamp = bpy.data.objects.new('Lamp', light_lamp)
ob_camera = bpy.data.objects.new('Camera', cam_camera)

# ---- transforms, parenting, visibility, modifiers, constraints
ob_cube.location = (0.0, 0.0, 2.914)
ob_cube.lock_rotations_4d = False
ob_cube.empty_display_type = 'ARROWS'
ob_cube.lineart.crease_threshold = 0.0
ob_lamp.location = (4.076, 1.005, 5.904)
ob_lamp.rotation_euler = (0.6503, 0.05522, 1.866)
ob_lamp.lock_rotations_4d = False
ob_lamp.empty_display_type = 'ARROWS'
ob_lamp.color = (0.0, 0.0, 0.0, 0.0)
ob_lamp.lineart.crease_threshold = 0.0
ob_camera.location = (7.481, -6.508, 5.344)
ob_camera.rotation_euler = (1.109, 0.01082, 0.8149)
ob_camera.lock_rotations_4d = False
ob_camera.empty_display_type = 'ARROWS'
ob_camera.color = (0.0, 0.0, 0.0, 0.0)
ob_camera.display_type = 'WIRE'
ob_camera.lineart.crease_threshold = 0.0

# ---- collection membership
col_collection_1.objects.link(ob_cube)
col_collection_1.objects.link(ob_lamp)
col_collection_1.objects.link(ob_camera)

# ---- scene / render settings (as saved in the file)
scene.camera = ob_camera
scene.frame_start = 1; scene.frame_end = 250; scene.frame_set(1)
scene.render.engine = 'BLENDER_EEVEE_NEXT'
scene.render.resolution_percentage = 50
scene.render.dither_intensity = 0.0
scene.cycles.use_denoising = False
scene.cycles.samples = 128
scene.cycles.sampling_pattern = 'TABULATED_SOBOL'
scene.cycles.light_sampling_threshold = 0.0
scene.cycles.use_adaptive_sampling = False
scene.cycles.use_light_tree = False
scene.cycles.blur_glossy = 0.0
scene.cycles.sample_clamp_indirect = 0.0
scene.view_settings.view_transform = 'Standard'
bpy.context.view_layer.update()
